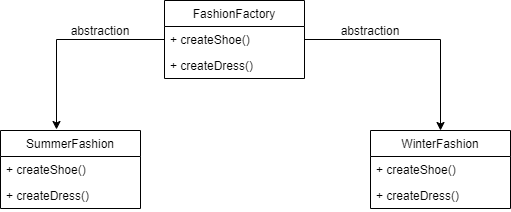

The diagram above was exported from draw.io. Its source (the exported page's mxGraphModel, read from the mxfile embedded in the PNG):
<mxGraphModel dx="812" dy="455" grid="1" gridSize="10" guides="1" tooltips="1" connect="1" arrows="1" fold="1" page="1" pageScale="1" pageWidth="827" pageHeight="1169" math="0" shadow="0">
  <root>
    <mxCell id="WIyWlLk6GJQsqaUBKTNV-0" />
    <mxCell id="WIyWlLk6GJQsqaUBKTNV-1" parent="WIyWlLk6GJQsqaUBKTNV-0" />
    <mxCell id="TiDZGrlHqcj56dMXwd4n-11" style="edgeStyle=orthogonalEdgeStyle;rounded=0;orthogonalLoop=1;jettySize=auto;html=1;entryX=0.5;entryY=0;entryDx=0;entryDy=0;" edge="1" parent="WIyWlLk6GJQsqaUBKTNV-1" source="TiDZGrlHqcj56dMXwd4n-0" target="TiDZGrlHqcj56dMXwd4n-7">
      <mxGeometry relative="1" as="geometry" />
    </mxCell>
    <mxCell id="TiDZGrlHqcj56dMXwd4n-0" value="FashionFactory" style="swimlane;fontStyle=0;childLayout=stackLayout;horizontal=1;startSize=26;fillColor=none;horizontalStack=0;resizeParent=1;resizeParentMax=0;resizeLast=0;collapsible=1;marginBottom=0;" vertex="1" parent="WIyWlLk6GJQsqaUBKTNV-1">
      <mxGeometry x="274" y="110" width="140" height="78" as="geometry" />
    </mxCell>
    <mxCell id="TiDZGrlHqcj56dMXwd4n-1" value="+ createShoe()" style="text;strokeColor=none;fillColor=none;align=left;verticalAlign=top;spacingLeft=4;spacingRight=4;overflow=hidden;rotatable=0;points=[[0,0.5],[1,0.5]];portConstraint=eastwest;" vertex="1" parent="TiDZGrlHqcj56dMXwd4n-0">
      <mxGeometry y="26" width="140" height="26" as="geometry" />
    </mxCell>
    <mxCell id="TiDZGrlHqcj56dMXwd4n-2" value="+ createDress()" style="text;strokeColor=none;fillColor=none;align=left;verticalAlign=top;spacingLeft=4;spacingRight=4;overflow=hidden;rotatable=0;points=[[0,0.5],[1,0.5]];portConstraint=eastwest;" vertex="1" parent="TiDZGrlHqcj56dMXwd4n-0">
      <mxGeometry y="52" width="140" height="26" as="geometry" />
    </mxCell>
    <mxCell id="TiDZGrlHqcj56dMXwd4n-4" value="SummerFashion" style="swimlane;fontStyle=0;childLayout=stackLayout;horizontal=1;startSize=26;fillColor=none;horizontalStack=0;resizeParent=1;resizeParentMax=0;resizeLast=0;collapsible=1;marginBottom=0;" vertex="1" parent="WIyWlLk6GJQsqaUBKTNV-1">
      <mxGeometry x="110" y="240" width="140" height="78" as="geometry" />
    </mxCell>
    <mxCell id="TiDZGrlHqcj56dMXwd4n-5" value="+ createShoe()" style="text;strokeColor=none;fillColor=none;align=left;verticalAlign=top;spacingLeft=4;spacingRight=4;overflow=hidden;rotatable=0;points=[[0,0.5],[1,0.5]];portConstraint=eastwest;" vertex="1" parent="TiDZGrlHqcj56dMXwd4n-4">
      <mxGeometry y="26" width="140" height="26" as="geometry" />
    </mxCell>
    <mxCell id="TiDZGrlHqcj56dMXwd4n-6" value="+ createDress()" style="text;strokeColor=none;fillColor=none;align=left;verticalAlign=top;spacingLeft=4;spacingRight=4;overflow=hidden;rotatable=0;points=[[0,0.5],[1,0.5]];portConstraint=eastwest;" vertex="1" parent="TiDZGrlHqcj56dMXwd4n-4">
      <mxGeometry y="52" width="140" height="26" as="geometry" />
    </mxCell>
    <mxCell id="TiDZGrlHqcj56dMXwd4n-7" value="WinterFashion" style="swimlane;fontStyle=0;childLayout=stackLayout;horizontal=1;startSize=26;fillColor=none;horizontalStack=0;resizeParent=1;resizeParentMax=0;resizeLast=0;collapsible=1;marginBottom=0;" vertex="1" parent="WIyWlLk6GJQsqaUBKTNV-1">
      <mxGeometry x="480" y="240" width="140" height="78" as="geometry" />
    </mxCell>
    <mxCell id="TiDZGrlHqcj56dMXwd4n-8" value="+ createShoe()" style="text;strokeColor=none;fillColor=none;align=left;verticalAlign=top;spacingLeft=4;spacingRight=4;overflow=hidden;rotatable=0;points=[[0,0.5],[1,0.5]];portConstraint=eastwest;" vertex="1" parent="TiDZGrlHqcj56dMXwd4n-7">
      <mxGeometry y="26" width="140" height="26" as="geometry" />
    </mxCell>
    <mxCell id="TiDZGrlHqcj56dMXwd4n-9" value="+ createDress()" style="text;strokeColor=none;fillColor=none;align=left;verticalAlign=top;spacingLeft=4;spacingRight=4;overflow=hidden;rotatable=0;points=[[0,0.5],[1,0.5]];portConstraint=eastwest;" vertex="1" parent="TiDZGrlHqcj56dMXwd4n-7">
      <mxGeometry y="52" width="140" height="26" as="geometry" />
    </mxCell>
    <mxCell id="TiDZGrlHqcj56dMXwd4n-10" style="edgeStyle=orthogonalEdgeStyle;rounded=0;orthogonalLoop=1;jettySize=auto;html=1;entryX=0.4;entryY=-0.013;entryDx=0;entryDy=0;entryPerimeter=0;" edge="1" parent="WIyWlLk6GJQsqaUBKTNV-1" source="TiDZGrlHqcj56dMXwd4n-1" target="TiDZGrlHqcj56dMXwd4n-4">
      <mxGeometry relative="1" as="geometry" />
    </mxCell>
    <mxCell id="TiDZGrlHqcj56dMXwd4n-12" value="abstraction" style="text;html=1;strokeColor=none;fillColor=none;align=center;verticalAlign=middle;whiteSpace=wrap;rounded=0;" vertex="1" parent="WIyWlLk6GJQsqaUBKTNV-1">
      <mxGeometry x="190" y="130" width="40" height="20" as="geometry" />
    </mxCell>
    <mxCell id="TiDZGrlHqcj56dMXwd4n-13" value="abstraction" style="text;html=1;strokeColor=none;fillColor=none;align=center;verticalAlign=middle;whiteSpace=wrap;rounded=0;" vertex="1" parent="WIyWlLk6GJQsqaUBKTNV-1">
      <mxGeometry x="460" y="130" width="40" height="20" as="geometry" />
    </mxCell>
  </root>
</mxGraphModel>